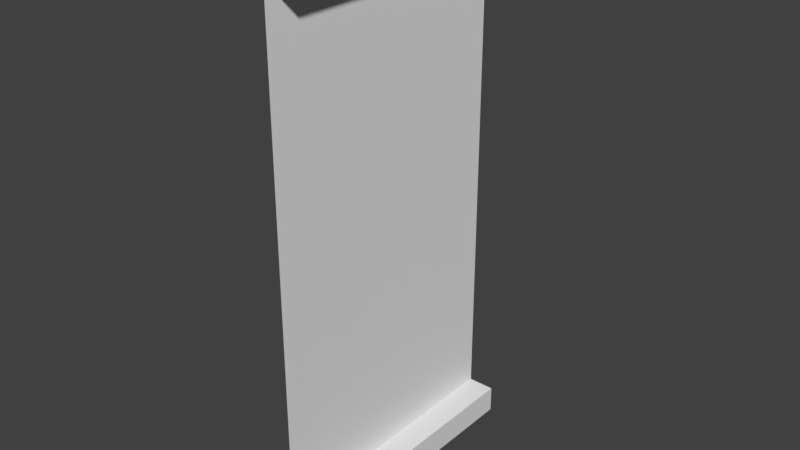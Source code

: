 # Source: CorridorWall.blend  (saved by Blender 2.79.0; exported with 4.5.12 LTS)
import bpy
from mathutils import Matrix  # noqa: F401  (used for matrix-valued properties, if any)

bpy.ops.wm.read_factory_settings(use_empty=True)
scene = bpy.context.scene
scene.name = 'Scene'

# ---- collections
col_collection_1 = bpy.data.collections.new('Collection 1'); scene.collection.children.link(col_collection_1)

# ---- world
world_world = bpy.data.worlds.new('World'); scene.world = world_world
world_world.color = (0.05088, 0.05088, 0.05088)
world_world.use_sun_shadow = False
world_world.sun_shadow_jitter_overblur = 0.0
world_world.cycles.sampling_method = 'MANUAL'

# ---- meshes
me_plane = bpy.data.meshes.new('Plane')
me_plane.from_pydata([(-2.0, 2.5, 9.5), (-2.5, 2.5, 0.5), (-2.0, -2.5, 9.5), (-2.5, -2.5, 0.5), (-2.0, 2.5, 10.0), (-2.0, 2.5, 0.5), (-2.0, -2.5, 10.0), (-2.0, -2.5, 0.5), (-2.5, 2.5, 9.5), (-2.0, 2.5, 4.768e-07), (-2.5, -2.5, 9.5), (-2.0, -2.5, -4.768e-07)], [], [(7, 5, 1, 3), (2, 10, 8, 0), (11, 9, 5, 7), (3, 1, 8, 10), (6, 2, 0, 4)])
_uv = me_plane.uv_layers.new(name='UVMap')
_uv.uv.foreach_set('vector', [0.5, 0.04552, 6.743e-05, 0.04552, 6.746e-05, 0.09096, 0.5, 0.09096, 0.5, 0.9545, 0.5, 0.909, 6.746e-05, 0.909, 6.748e-05, 0.9545, 0.5, 6.741e-05, 6.741e-05, 6.83e-05, 6.743e-05, 0.04552, 0.5, 0.04552, 0.5, 0.09096, 6.746e-05, 0.09096, 6.746e-05, 0.909, 0.5, 0.909, 0.5, 0.9999, 0.5, 0.9545, 6.748e-05, 0.9545, 6.75e-05, 0.9999])
me_plane.use_remesh_preserve_volume = False
me_plane.use_remesh_preserve_attributes = False
me_plane.use_mirror_vertex_groups = False
me_plane.update()

# ---- objects
ob_plane = bpy.data.objects.new('Plane', me_plane)

# ---- transforms, parenting, visibility, modifiers, constraints
ob_plane.location = (0.0, 0.0, 0.0)
ob_plane.lineart.crease_threshold = 0.0

# ---- collection membership
col_collection_1.objects.link(ob_plane)

# ---- scene / render settings (as saved in the file)
scene.frame_start = 1; scene.frame_end = 250; scene.frame_set(1)
scene.render.engine = 'BLENDER_EEVEE_NEXT'
scene.render.resolution_percentage = 50
scene.render.dither_intensity = 0.0
scene.cycles.use_denoising = False
scene.cycles.samples = 128
scene.cycles.sampling_pattern = 'TABULATED_SOBOL'
scene.cycles.use_adaptive_sampling = False
scene.cycles.use_light_tree = False
scene.cycles.blur_glossy = 0.0
scene.cycles.sample_clamp_indirect = 0.0
scene.view_settings.view_transform = 'Standard'
bpy.context.view_layer.update()

# ---- added for rendering (the .blend has no active camera and no usable light): camera, sun
cam_auto = bpy.data.cameras.new('AutoCamera')
cam_auto.lens = 50.0
cam_auto.sensor_width = 36.0
cam_auto.clip_end = 1000.0
ob_auto_camera = bpy.data.objects.new('AutoCamera', cam_auto)
scene.collection.objects.link(ob_auto_camera)
ob_auto_camera.location = (8.10466, -12.4256, 13.2837)
ob_auto_camera.rotation_euler = (1.09748, -7.21219e-08, 0.694738)
scene.camera = ob_auto_camera
light_auto_sun = bpy.data.lights.new('AutoSun', 'SUN')
light_auto_sun.energy = 3.0
light_auto_sun.angle = 0.0523599
ob_auto_sun = bpy.data.objects.new('AutoSun', light_auto_sun)
scene.collection.objects.link(ob_auto_sun)
ob_auto_sun.rotation_euler = (0.872665, 0.174533, 0.523599)
bpy.context.view_layer.update()
